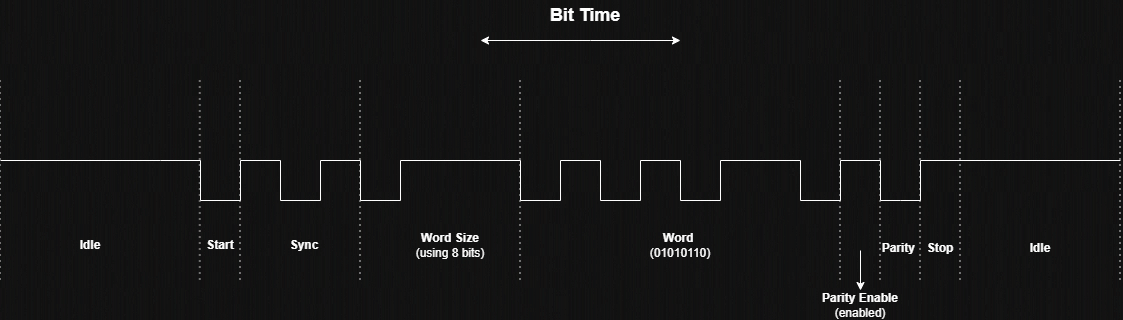

The diagram above was exported from draw.io. Its source (the exported page's mxGraphModel, read from the mxfile embedded in the PNG):
<mxGraphModel dx="1501" dy="834" grid="1" gridSize="10" guides="1" tooltips="1" connect="1" arrows="1" fold="1" page="1" pageScale="1" pageWidth="827" pageHeight="1169" math="0" shadow="0">
  <root>
    <mxCell id="0" />
    <mxCell id="1" parent="0" />
    <mxCell id="2JT6yjdFNVUdgbF6VWUj-1" edge="1" parent="1" style="endArrow=none;html=1;rounded=0;" value="">
      <mxGeometry height="50" relative="1" width="50" as="geometry">
        <Array as="points">
          <mxPoint x="240" y="240" />
          <mxPoint x="280" y="240" />
          <mxPoint x="280" y="280" />
          <mxPoint x="320" y="280" />
          <mxPoint x="320" y="240" />
          <mxPoint x="360" y="240" />
          <mxPoint x="360" y="280" />
          <mxPoint x="400" y="280" />
          <mxPoint x="400" y="240" />
          <mxPoint x="440" y="240" />
          <mxPoint x="440" y="280" />
          <mxPoint x="480" y="280" />
          <mxPoint x="480" y="240" />
          <mxPoint x="600" y="240" />
          <mxPoint x="600" y="280" />
          <mxPoint x="640" y="280" />
          <mxPoint x="640" y="240" />
          <mxPoint x="680" y="240" />
          <mxPoint x="680" y="280" />
          <mxPoint x="720" y="280" />
          <mxPoint x="720" y="240" />
          <mxPoint x="760" y="240" />
          <mxPoint x="760" y="280" />
          <mxPoint x="800" y="280" />
          <mxPoint x="800" y="240" />
          <mxPoint x="880" y="240" />
          <mxPoint x="880" y="280" />
          <mxPoint x="920" y="280" />
          <mxPoint x="920" y="240" />
          <mxPoint x="960" y="240" />
          <mxPoint x="960" y="280" />
          <mxPoint x="980" y="280" />
          <mxPoint x="1000" y="280" />
          <mxPoint x="1000" y="240" />
        </Array>
        <mxPoint x="80" y="240" as="sourcePoint" />
        <mxPoint x="1200" y="240" as="targetPoint" />
      </mxGeometry>
    </mxCell>
    <mxCell id="2JT6yjdFNVUdgbF6VWUj-2" parent="1" style="text;html=1;whiteSpace=wrap;strokeColor=none;fillColor=none;align=center;verticalAlign=middle;rounded=0;" value="&lt;b&gt;Start&lt;/b&gt;" vertex="1">
      <mxGeometry height="30" width="60" x="270" y="310" as="geometry" />
    </mxCell>
    <mxCell id="2JT6yjdFNVUdgbF6VWUj-3" parent="1" style="text;html=1;whiteSpace=wrap;strokeColor=none;fillColor=none;align=center;verticalAlign=middle;rounded=0;" value="&lt;b&gt;Sync&lt;/b&gt;" vertex="1">
      <mxGeometry height="30" width="60" x="354" y="310" as="geometry" />
    </mxCell>
    <mxCell id="2JT6yjdFNVUdgbF6VWUj-4" parent="1" style="text;html=1;whiteSpace=wrap;strokeColor=none;fillColor=none;align=center;verticalAlign=middle;rounded=0;" value="&lt;b&gt;Word Size&lt;/b&gt;&lt;div&gt;(using 8 bits)&lt;/div&gt;" vertex="1">
      <mxGeometry height="30" width="80" x="490" y="310" as="geometry" />
    </mxCell>
    <mxCell id="2JT6yjdFNVUdgbF6VWUj-6" edge="1" parent="1" style="endArrow=none;dashed=1;html=1;strokeWidth=2;rounded=0;dashPattern=1 2;startSize=1;endSize=1;opacity=40;" value="">
      <mxGeometry height="50" relative="1" width="50" as="geometry">
        <mxPoint x="440" y="360" as="sourcePoint" />
        <mxPoint x="440" y="160" as="targetPoint" />
      </mxGeometry>
    </mxCell>
    <mxCell id="2JT6yjdFNVUdgbF6VWUj-7" edge="1" parent="1" style="endArrow=none;dashed=1;html=1;strokeWidth=2;rounded=0;dashPattern=1 2;startSize=1;endSize=1;opacity=40;" value="">
      <mxGeometry height="50" relative="1" width="50" as="geometry">
        <mxPoint x="320" y="360" as="sourcePoint" />
        <mxPoint x="320" y="160" as="targetPoint" />
      </mxGeometry>
    </mxCell>
    <mxCell id="2JT6yjdFNVUdgbF6VWUj-8" edge="1" parent="1" style="endArrow=none;dashed=1;html=1;strokeWidth=2;rounded=0;dashPattern=1 2;startSize=1;endSize=1;opacity=40;" value="">
      <mxGeometry height="50" relative="1" width="50" as="geometry">
        <mxPoint x="279.76" y="360" as="sourcePoint" />
        <mxPoint x="279.76" y="160" as="targetPoint" />
      </mxGeometry>
    </mxCell>
    <mxCell id="2JT6yjdFNVUdgbF6VWUj-9" edge="1" parent="1" style="endArrow=none;dashed=1;html=1;strokeWidth=2;rounded=0;dashPattern=1 2;startSize=1;endSize=1;opacity=40;" value="">
      <mxGeometry height="50" relative="1" width="50" as="geometry">
        <mxPoint x="80" y="360" as="sourcePoint" />
        <mxPoint x="80" y="160" as="targetPoint" />
      </mxGeometry>
    </mxCell>
    <mxCell id="2JT6yjdFNVUdgbF6VWUj-10" parent="1" style="text;html=1;whiteSpace=wrap;strokeColor=none;fillColor=none;align=center;verticalAlign=middle;rounded=0;" value="&lt;b&gt;Idle&lt;/b&gt;" vertex="1">
      <mxGeometry height="30" width="60" x="140" y="310" as="geometry" />
    </mxCell>
    <mxCell id="2JT6yjdFNVUdgbF6VWUj-11" edge="1" parent="1" style="endArrow=none;dashed=1;html=1;strokeWidth=2;rounded=0;dashPattern=1 2;startSize=1;endSize=1;opacity=40;" value="">
      <mxGeometry height="50" relative="1" width="50" as="geometry">
        <mxPoint x="600" y="360" as="sourcePoint" />
        <mxPoint x="600" y="160" as="targetPoint" />
      </mxGeometry>
    </mxCell>
    <mxCell id="2JT6yjdFNVUdgbF6VWUj-12" parent="1" style="text;html=1;whiteSpace=wrap;strokeColor=none;fillColor=none;align=center;verticalAlign=middle;rounded=0;" value="&lt;b&gt;Word&amp;nbsp;&lt;/b&gt;&lt;div&gt;(01010110)&lt;/div&gt;" vertex="1">
      <mxGeometry height="30" width="80" x="720" y="310" as="geometry" />
    </mxCell>
    <mxCell id="2JT6yjdFNVUdgbF6VWUj-13" edge="1" parent="1" style="endArrow=none;dashed=1;html=1;strokeWidth=2;rounded=0;dashPattern=1 2;startSize=1;endSize=1;opacity=40;" value="">
      <mxGeometry height="50" relative="1" width="50" as="geometry">
        <mxPoint x="920" y="360" as="sourcePoint" />
        <mxPoint x="920" y="160" as="targetPoint" />
      </mxGeometry>
    </mxCell>
    <mxCell id="2JT6yjdFNVUdgbF6VWUj-14" edge="1" parent="1" style="endArrow=none;dashed=1;html=1;strokeWidth=2;rounded=0;dashPattern=1 2;startSize=1;endSize=1;opacity=40;" value="">
      <mxGeometry height="50" relative="1" width="50" as="geometry">
        <mxPoint x="960" y="360" as="sourcePoint" />
        <mxPoint x="960" y="160" as="targetPoint" />
      </mxGeometry>
    </mxCell>
    <mxCell id="2JT6yjdFNVUdgbF6VWUj-15" parent="1" style="text;html=1;whiteSpace=wrap;strokeColor=none;fillColor=none;align=center;verticalAlign=middle;rounded=0;" value="&lt;b&gt;Parity Enable&lt;/b&gt;&lt;div&gt;(enabled)&lt;/div&gt;" vertex="1">
      <mxGeometry height="30" width="80" x="900" y="370" as="geometry" />
    </mxCell>
    <mxCell id="2JT6yjdFNVUdgbF6VWUj-19" parent="1" style="text;html=1;whiteSpace=wrap;strokeColor=none;fillColor=none;align=center;verticalAlign=middle;rounded=0;" value="&lt;b&gt;Parity&amp;nbsp;&lt;/b&gt;&lt;div&gt;&lt;br&gt;&lt;/div&gt;" vertex="1">
      <mxGeometry height="30" width="140" x="910" y="320" as="geometry" />
    </mxCell>
    <mxCell id="2JT6yjdFNVUdgbF6VWUj-20" edge="1" parent="1" style="endArrow=none;dashed=1;html=1;strokeWidth=2;rounded=0;dashPattern=1 2;startSize=1;endSize=1;opacity=40;" value="">
      <mxGeometry height="50" relative="1" width="50" as="geometry">
        <mxPoint x="1000" y="360" as="sourcePoint" />
        <mxPoint x="1000" y="160" as="targetPoint" />
      </mxGeometry>
    </mxCell>
    <mxCell id="2JT6yjdFNVUdgbF6VWUj-26" edge="1" parent="1" style="endArrow=classic;html=1;rounded=0;entryX=0.5;entryY=0;entryDx=0;entryDy=0;" target="2JT6yjdFNVUdgbF6VWUj-15" value="">
      <mxGeometry height="50" relative="1" width="50" as="geometry">
        <mxPoint x="940" y="330" as="sourcePoint" />
        <mxPoint x="1000" y="300" as="targetPoint" />
      </mxGeometry>
    </mxCell>
    <mxCell id="2JT6yjdFNVUdgbF6VWUj-28" parent="1" style="text;html=1;whiteSpace=wrap;strokeColor=none;fillColor=none;align=center;verticalAlign=middle;rounded=0;" value="&lt;div&gt;&lt;b&gt;Stop&lt;/b&gt;&lt;/div&gt;&lt;div&gt;&lt;b&gt;&lt;br&gt;&lt;/b&gt;&lt;/div&gt;" vertex="1">
      <mxGeometry height="30" width="140" x="950" y="320" as="geometry" />
    </mxCell>
    <mxCell id="2JT6yjdFNVUdgbF6VWUj-29" edge="1" parent="1" style="endArrow=none;dashed=1;html=1;strokeWidth=2;rounded=0;dashPattern=1 2;startSize=1;endSize=1;opacity=40;" value="">
      <mxGeometry height="50" relative="1" width="50" as="geometry">
        <mxPoint x="1040" y="360" as="sourcePoint" />
        <mxPoint x="1040" y="160" as="targetPoint" />
      </mxGeometry>
    </mxCell>
    <mxCell id="2JT6yjdFNVUdgbF6VWUj-30" edge="1" parent="1" style="endArrow=none;dashed=1;html=1;strokeWidth=2;rounded=0;dashPattern=1 2;startSize=1;endSize=1;opacity=40;" value="">
      <mxGeometry height="50" relative="1" width="50" as="geometry">
        <mxPoint x="1200" y="360" as="sourcePoint" />
        <mxPoint x="1200" y="160" as="targetPoint" />
      </mxGeometry>
    </mxCell>
    <mxCell id="2JT6yjdFNVUdgbF6VWUj-33" parent="1" style="text;html=1;whiteSpace=wrap;strokeColor=none;fillColor=none;align=center;verticalAlign=middle;rounded=0;" value="&lt;b&gt;Idle&lt;/b&gt;" vertex="1">
      <mxGeometry height="30" width="60" x="1090" y="313" as="geometry" />
    </mxCell>
    <mxCell id="2JT6yjdFNVUdgbF6VWUj-35" parent="1" style="text;html=1;whiteSpace=wrap;strokeColor=none;fillColor=none;align=center;verticalAlign=middle;rounded=0;" value="&lt;b&gt;&lt;font style=&quot;font-size: 18px;&quot;&gt;Bit Time&lt;/font&gt;&lt;/b&gt;" vertex="1">
      <mxGeometry height="30" width="170" x="580" y="80" as="geometry" />
    </mxCell>
    <mxCell id="2JT6yjdFNVUdgbF6VWUj-36" edge="1" parent="1" style="endArrow=classic;startArrow=classic;html=1;rounded=0;" value="">
      <mxGeometry height="50" relative="1" width="50" as="geometry">
        <Array as="points">
          <mxPoint x="670" y="120" />
        </Array>
        <mxPoint x="560" y="120" as="sourcePoint" />
        <mxPoint x="760" y="120" as="targetPoint" />
      </mxGeometry>
    </mxCell>
  </root>
</mxGraphModel>